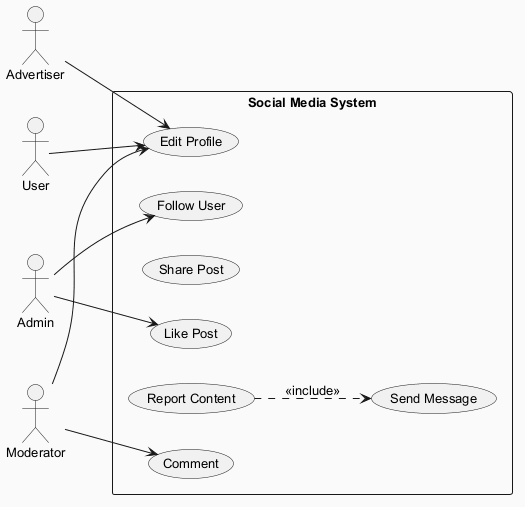

The diagram above was rendered by PlantUML. Its source (embedded in the PNG):
@startuml
skinparam backgroundColor #FAFAFA
skinparam classBackgroundColor #FFF3E0
skinparam classBorderColor #E65100
skinparam defaultFontSize 13
left to right direction
actor "Advertiser" as A
actor "User" as U
actor "Admin" as A1
actor "Moderator" as M
rectangle "Social Media System" {
  usecase "Follow User" as UC_FollowUser
  usecase "Comment" as UC_Comment
  usecase "Share Post" as UC_SharePost
  usecase "Edit Profile" as UC_EditProfile
  usecase "Send Message" as UC_SendMessage
  usecase "Report Content" as UC_ReportContent
  usecase "Like Post" as UC_LikePost
}
A --> UC_EditProfile
U --> UC_EditProfile
A1 --> UC_FollowUser
A1 --> UC_LikePost
M --> UC_EditProfile
M --> UC_Comment
UC_ReportContent ..> UC_SendMessage : <<include>>
@enduml